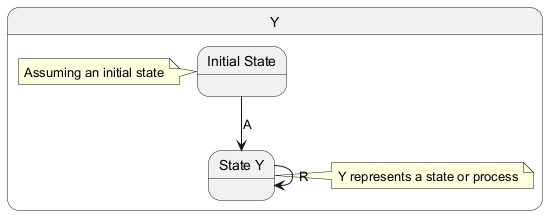

The diagram above was rendered by PlantUML. Its source (embedded in the PNG):
@startuml
state Y {
  state "Initial State" as Initial
  state "State Y" as StateY
  Initial --> StateY : A
  StateY --> StateY : R
  note left of Initial: Assuming an initial state
  note right of StateY: Y represents a state or process
}
@enduml